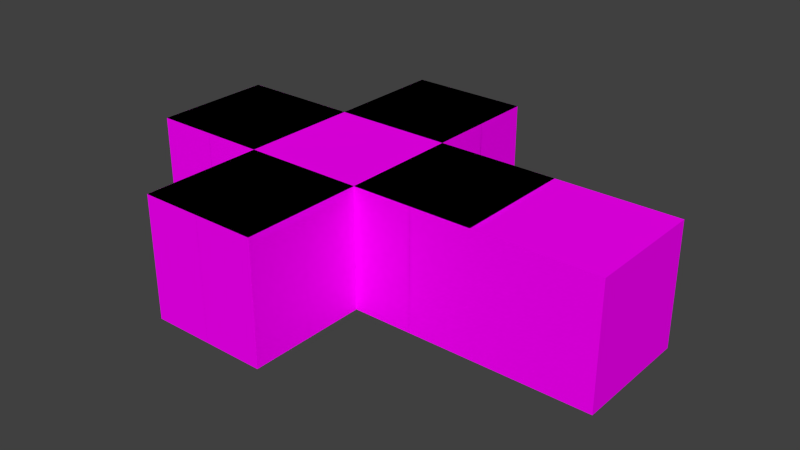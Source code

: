 # Source: Wall.blend  (saved by Blender 2.76.0; exported with 4.5.12 LTS)
import bpy
from mathutils import Matrix  # noqa: F401  (used for matrix-valued properties, if any)

bpy.ops.wm.read_factory_settings(use_empty=True)
scene = bpy.context.scene
scene.name = 'Scene'

# ---- collections
col_collection_1 = bpy.data.collections.new('Collection 1'); scene.collection.children.link(col_collection_1)

# ---- images (referenced by path relative to the original .blend; pixels are not part of the script)
import os
ASSET_DIR = os.environ.get("B2B_ASSET_DIR", "")  # directory of the original .blend (textures are referenced by path, not embedded)
HERE = os.path.dirname(os.path.abspath(__file__))  # packed textures are extracted next to this script under _unpacked/

def load_image(name, relpath, width, height, colorspace="sRGB"):
    """Load a texture the original file referenced (path relative to the .blend, or extracted next to this script)."""
    p = next((c for c in (os.path.join(HERE, relpath), os.path.join(ASSET_DIR, relpath)) if relpath and os.path.exists(c)), "")
    if p:
        img = bpy.data.images.load(p, check_existing=True)
        img.name = name
    else:  # same state as the original file: an image datablock whose file is absent (Cycles renders it pink)
        img = bpy.data.images.new(name, width, height)
        img.source = "FILE"
        img.filepath = "//" + (relpath or name)
    img.colorspace_settings.name = colorspace
    return img
img_destructwall = load_image('DestructWall', 'DestructWallDiffuseColor.png', 1024, 1024, 'sRGB')

# ---- materials (node trees are filled in below, after node groups)
mat_destructwall = bpy.data.materials.new('DestructWall')
mat_destructwall.alpha_threshold = 0.0
mat_destructwall.roughness = 0.5

# ---- material node trees
mat_destructwall.use_nodes = True; mat_destructwall.node_tree.nodes.clear()
_N = mat_destructwall.node_tree.nodes; _L = mat_destructwall.node_tree.links
n0 = _N.new('ShaderNodeBsdfDiffuse'); n0.name = 'Diffuse BSDF'; n0.location = (113, 388)
n1 = _N.new('ShaderNodeOutputMaterial'); n1.name = 'Material Output'; n1.location = (327, 383)
n2 = _N.new('ShaderNodeTexImage'); n2.name = 'Image Texture'; n2.location = (-164, 527)
n2.width = 222
n2.image = img_destructwall
_L.new(n0.outputs[0], n1.inputs[0])
_L.new(n2.outputs[0], n0.inputs[0])
n1.is_active_output = True

# ---- world
world_world = bpy.data.worlds.new('World'); scene.world = world_world
world_world.color = (0.05088, 0.05088, 0.05088)
world_world.use_sun_shadow = False
world_world.sun_shadow_jitter_overblur = 0.0
world_world.cycles.sampling_method = 'MANUAL'
world_world.cycles.sample_map_resolution = 256

# ---- meshes
me_cube_017 = bpy.data.meshes.new('Cube.017')
me_cube_017.from_pydata([(1.0, 1.0, 0.0), (1.0, -1.0, 0.0), (-1.0, -1.0, 0.0), (-1.0, 1.0, 0.0), (1.0, 1.0, 2.0), (1.0, -1.0, 2.0), (-1.0, -1.0, 2.0), (-1.0, 1.0, 2.0)], [], [(0, 1, 2, 3), (4, 7, 6, 5), (0, 4, 5, 1), (1, 5, 6, 2), (2, 6, 7, 3), (4, 0, 3, 7)])
_uv = me_cube_017.uv_layers.new(name='UVMap')
_uv.uv.foreach_set('vector', [0.6666, 0.3334, 0.6666, 0.0001156, 0.9999, 0.0001154, 0.9999, 0.3334, 0.3334, 0.3334, 0.0001155, 0.3334, 0.0001154, 0.0001158, 0.3334, 0.0001157, 0.6666, 0.3334, 0.3334, 0.3334, 0.3334, 0.0001157, 0.6666, 0.0001156, 0.0001154, 0.6669, 0.0001155, 0.3336, 0.3334, 0.3336, 0.3334, 0.6669, 0.3334, 0.6669, 0.3334, 0.3336, 0.6666, 0.3336, 0.6666, 0.6669, 0.9999, 0.3336, 0.9999, 0.6669, 0.6666, 0.6669, 0.6666, 0.3336])
me_cube_017.materials.append(mat_destructwall)
me_cube_017.use_remesh_preserve_volume = False
me_cube_017.use_remesh_preserve_attributes = False
me_cube_017.use_mirror_vertex_groups = False
me_cube_017.update()
me_cube_016 = bpy.data.meshes.new('Cube.016')
me_cube_016.from_pydata([(1.0, 1.0, 0.0), (1.0, -1.0, 0.0), (-1.0, -1.0, 0.0), (-1.0, 1.0, 0.0), (1.0, 1.0, 2.0), (1.0, -1.0, 2.0), (-1.0, -1.0, 2.0), (-1.0, 1.0, 2.0)], [], [(0, 1, 2, 3), (4, 7, 6, 5), (0, 4, 5, 1), (1, 5, 6, 2), (2, 6, 7, 3), (4, 0, 3, 7)])
_uv = me_cube_016.uv_layers.new(name='UVMap')
_uv.uv.foreach_set('vector', [0.6666, 0.3334, 0.6666, 0.0001156, 0.9999, 0.0001154, 0.9999, 0.3334, 0.3334, 0.3334, 0.0001155, 0.3334, 0.0001154, 0.0001158, 0.3334, 0.0001157, 0.6666, 0.3334, 0.3334, 0.3334, 0.3334, 0.0001157, 0.6666, 0.0001156, 0.0001154, 0.6669, 0.0001155, 0.3336, 0.3334, 0.3336, 0.3334, 0.6669, 0.3334, 0.6669, 0.3334, 0.3336, 0.6666, 0.3336, 0.6666, 0.6669, 0.9999, 0.3336, 0.9999, 0.6669, 0.6666, 0.6669, 0.6666, 0.3336])
me_cube_016.materials.append(mat_destructwall)
me_cube_016.use_remesh_preserve_volume = False
me_cube_016.use_remesh_preserve_attributes = False
me_cube_016.use_mirror_vertex_groups = False
me_cube_016.update()
me_cube_015 = bpy.data.meshes.new('Cube.015')
me_cube_015.from_pydata([(1.0, 1.0, 0.0), (1.0, -1.0, 0.0), (-1.0, -1.0, 0.0), (-1.0, 1.0, 0.0), (1.0, 1.0, 2.0), (1.0, -1.0, 2.0), (-1.0, -1.0, 2.0), (-1.0, 1.0, 2.0)], [], [(0, 1, 2, 3), (4, 7, 6, 5), (0, 4, 5, 1), (1, 5, 6, 2), (2, 6, 7, 3), (4, 0, 3, 7)])
_uv = me_cube_015.uv_layers.new(name='UVMap')
_uv.uv.foreach_set('vector', [0.6666, 0.3334, 0.6666, 0.0001156, 0.9999, 0.0001154, 0.9999, 0.3334, 0.3334, 0.3334, 0.0001155, 0.3334, 0.0001154, 0.0001158, 0.3334, 0.0001157, 0.6666, 0.3334, 0.3334, 0.3334, 0.3334, 0.0001157, 0.6666, 0.0001156, 0.0001154, 0.6669, 0.0001155, 0.3336, 0.3334, 0.3336, 0.3334, 0.6669, 0.3334, 0.6669, 0.3334, 0.3336, 0.6666, 0.3336, 0.6666, 0.6669, 0.9999, 0.3336, 0.9999, 0.6669, 0.6666, 0.6669, 0.6666, 0.3336])
me_cube_015.materials.append(mat_destructwall)
me_cube_015.use_remesh_preserve_volume = False
me_cube_015.use_remesh_preserve_attributes = False
me_cube_015.use_mirror_vertex_groups = False
me_cube_015.update()
me_cube_014 = bpy.data.meshes.new('Cube.014')
me_cube_014.from_pydata([(1.0, 1.0, 0.0), (1.0, -1.0, 0.0), (-1.0, -1.0, 0.0), (-1.0, 1.0, 0.0), (1.0, 1.0, 2.0), (1.0, -1.0, 2.0), (-1.0, -1.0, 2.0), (-1.0, 1.0, 2.0)], [], [(0, 1, 2, 3), (4, 7, 6, 5), (0, 4, 5, 1), (1, 5, 6, 2), (2, 6, 7, 3), (4, 0, 3, 7)])
_uv = me_cube_014.uv_layers.new(name='UVMap')
_uv.uv.foreach_set('vector', [0.6666, 0.3334, 0.6666, 0.0001156, 0.9999, 0.0001154, 0.9999, 0.3334, 0.3334, 0.3334, 0.0001155, 0.3334, 0.0001154, 0.0001158, 0.3334, 0.0001157, 0.6666, 0.3334, 0.3334, 0.3334, 0.3334, 0.0001157, 0.6666, 0.0001156, 0.0001154, 0.6669, 0.0001155, 0.3336, 0.3334, 0.3336, 0.3334, 0.6669, 0.3334, 0.6669, 0.3334, 0.3336, 0.6666, 0.3336, 0.6666, 0.6669, 0.9999, 0.3336, 0.9999, 0.6669, 0.6666, 0.6669, 0.6666, 0.3336])
me_cube_014.materials.append(mat_destructwall)
me_cube_014.use_remesh_preserve_volume = False
me_cube_014.use_remesh_preserve_attributes = False
me_cube_014.use_mirror_vertex_groups = False
me_cube_014.update()
me_cube_013 = bpy.data.meshes.new('Cube.013')
me_cube_013.from_pydata([(1.0, 1.0, 0.0), (1.0, -1.0, 0.0), (-1.0, -1.0, 0.0), (-1.0, 1.0, 0.0), (1.0, 1.0, 2.0), (1.0, -1.0, 2.0), (-1.0, -1.0, 2.0), (-1.0, 1.0, 2.0)], [], [(0, 1, 2, 3), (4, 7, 6, 5), (0, 4, 5, 1), (1, 5, 6, 2), (2, 6, 7, 3), (4, 0, 3, 7)])
_uv = me_cube_013.uv_layers.new(name='UVMap')
_uv.uv.foreach_set('vector', [0.6666, 0.3334, 0.6666, 0.0001156, 0.9999, 0.0001154, 0.9999, 0.3334, 0.3334, 0.3334, 0.0001155, 0.3334, 0.0001154, 0.0001158, 0.3334, 0.0001157, 0.6666, 0.3334, 0.3334, 0.3334, 0.3334, 0.0001157, 0.6666, 0.0001156, 0.0001154, 0.6669, 0.0001155, 0.3336, 0.3334, 0.3336, 0.3334, 0.6669, 0.3334, 0.6669, 0.3334, 0.3336, 0.6666, 0.3336, 0.6666, 0.6669, 0.9999, 0.3336, 0.9999, 0.6669, 0.6666, 0.6669, 0.6666, 0.3336])
me_cube_013.materials.append(mat_destructwall)
me_cube_013.use_remesh_preserve_volume = False
me_cube_013.use_remesh_preserve_attributes = False
me_cube_013.use_mirror_vertex_groups = False
me_cube_013.update()
me_cube_012 = bpy.data.meshes.new('Cube.012')
me_cube_012.from_pydata([(1.0, 1.0, 0.0), (1.0, -1.0, 0.0), (-1.0, -1.0, 0.0), (-1.0, 1.0, 0.0), (1.0, 1.0, 2.0), (1.0, -1.0, 2.0), (-1.0, -1.0, 2.0), (-1.0, 1.0, 2.0)], [], [(0, 1, 2, 3), (4, 7, 6, 5), (0, 4, 5, 1), (1, 5, 6, 2), (2, 6, 7, 3), (4, 0, 3, 7)])
_uv = me_cube_012.uv_layers.new(name='UVMap')
_uv.uv.foreach_set('vector', [0.6666, 0.3334, 0.6666, 0.0001156, 0.9999, 0.0001154, 0.9999, 0.3334, 0.3334, 0.3334, 0.0001155, 0.3334, 0.0001154, 0.0001158, 0.3334, 0.0001157, 0.6666, 0.3334, 0.3334, 0.3334, 0.3334, 0.0001157, 0.6666, 0.0001156, 0.0001154, 0.6669, 0.0001155, 0.3336, 0.3334, 0.3336, 0.3334, 0.6669, 0.3334, 0.6669, 0.3334, 0.3336, 0.6666, 0.3336, 0.6666, 0.6669, 0.9999, 0.3336, 0.9999, 0.6669, 0.6666, 0.6669, 0.6666, 0.3336])
me_cube_012.materials.append(mat_destructwall)
me_cube_012.use_remesh_preserve_volume = False
me_cube_012.use_remesh_preserve_attributes = False
me_cube_012.use_mirror_vertex_groups = False
me_cube_012.update()
me_cube_011 = bpy.data.meshes.new('Cube.011')
me_cube_011.from_pydata([(1.0, 1.0, 0.0), (1.0, -1.0, 0.0), (-1.0, -1.0, 0.0), (-1.0, 1.0, 0.0), (1.0, 1.0, 2.0), (1.0, -1.0, 2.0), (-1.0, -1.0, 2.0), (-1.0, 1.0, 2.0)], [], [(0, 1, 2, 3), (4, 7, 6, 5), (0, 4, 5, 1), (1, 5, 6, 2), (2, 6, 7, 3), (4, 0, 3, 7)])
_uv = me_cube_011.uv_layers.new(name='UVMap')
_uv.uv.foreach_set('vector', [0.6666, 0.3334, 0.6666, 0.0001156, 0.9999, 0.0001154, 0.9999, 0.3334, 0.3334, 0.3334, 0.0001155, 0.3334, 0.0001154, 0.0001158, 0.3334, 0.0001157, 0.6666, 0.3334, 0.3334, 0.3334, 0.3334, 0.0001157, 0.6666, 0.0001156, 0.0001154, 0.6669, 0.0001155, 0.3336, 0.3334, 0.3336, 0.3334, 0.6669, 0.3334, 0.6669, 0.3334, 0.3336, 0.6666, 0.3336, 0.6666, 0.6669, 0.9999, 0.3336, 0.9999, 0.6669, 0.6666, 0.6669, 0.6666, 0.3336])
me_cube_011.materials.append(mat_destructwall)
me_cube_011.use_remesh_preserve_volume = False
me_cube_011.use_remesh_preserve_attributes = False
me_cube_011.use_mirror_vertex_groups = False
me_cube_011.update()
me_cube_010 = bpy.data.meshes.new('Cube.010')
me_cube_010.from_pydata([(1.0, 1.0, 0.0), (1.0, -1.0, 0.0), (-1.0, -1.0, 0.0), (-1.0, 1.0, 0.0), (1.0, 1.0, 2.0), (1.0, -1.0, 2.0), (-1.0, -1.0, 2.0), (-1.0, 1.0, 2.0)], [], [(0, 1, 2, 3), (4, 7, 6, 5), (0, 4, 5, 1), (1, 5, 6, 2), (2, 6, 7, 3), (4, 0, 3, 7)])
_uv = me_cube_010.uv_layers.new(name='UVMap')
_uv.uv.foreach_set('vector', [0.6666, 0.3334, 0.6666, 0.0001156, 0.9999, 0.0001154, 0.9999, 0.3334, 0.3334, 0.3334, 0.0001155, 0.3334, 0.0001154, 0.0001158, 0.3334, 0.0001157, 0.6666, 0.3334, 0.3334, 0.3334, 0.3334, 0.0001157, 0.6666, 0.0001156, 0.0001154, 0.6669, 0.0001155, 0.3336, 0.3334, 0.3336, 0.3334, 0.6669, 0.3334, 0.6669, 0.3334, 0.3336, 0.6666, 0.3336, 0.6666, 0.6669, 0.9999, 0.3336, 0.9999, 0.6669, 0.6666, 0.6669, 0.6666, 0.3336])
me_cube_010.materials.append(mat_destructwall)
me_cube_010.use_remesh_preserve_volume = False
me_cube_010.use_remesh_preserve_attributes = False
me_cube_010.use_mirror_vertex_groups = False
me_cube_010.update()
me_cube_009 = bpy.data.meshes.new('Cube.009')
me_cube_009.from_pydata([(1.0, 1.0, 0.0), (1.0, -1.0, 0.0), (-1.0, -1.0, 0.0), (-1.0, 1.0, 0.0), (1.0, 1.0, 2.0), (1.0, -1.0, 2.0), (-1.0, -1.0, 2.0), (-1.0, 1.0, 2.0)], [], [(0, 1, 2, 3), (4, 7, 6, 5), (0, 4, 5, 1), (1, 5, 6, 2), (2, 6, 7, 3), (4, 0, 3, 7)])
_uv = me_cube_009.uv_layers.new(name='UVMap')
_uv.uv.foreach_set('vector', [0.6666, 0.3334, 0.6666, 0.0001156, 0.9999, 0.0001154, 0.9999, 0.3334, 0.3334, 0.3334, 0.0001155, 0.3334, 0.0001154, 0.0001158, 0.3334, 0.0001157, 0.6666, 0.3334, 0.3334, 0.3334, 0.3334, 0.0001157, 0.6666, 0.0001156, 0.0001154, 0.6669, 0.0001155, 0.3336, 0.3334, 0.3336, 0.3334, 0.6669, 0.3334, 0.6669, 0.3334, 0.3336, 0.6666, 0.3336, 0.6666, 0.6669, 0.9999, 0.3336, 0.9999, 0.6669, 0.6666, 0.6669, 0.6666, 0.3336])
me_cube_009.materials.append(mat_destructwall)
me_cube_009.use_remesh_preserve_volume = False
me_cube_009.use_remesh_preserve_attributes = False
me_cube_009.use_mirror_vertex_groups = False
me_cube_009.update()
me_cube = bpy.data.meshes.new('Cube')
me_cube.from_pydata([(1.0, 1.0, 0.0), (1.0, -1.0, 0.0), (-1.0, -1.0, 0.0), (-1.0, 1.0, 0.0), (1.0, 1.0, 2.0), (1.0, -1.0, 2.0), (-1.0, -1.0, 2.0), (-1.0, 1.0, 2.0)], [], [(0, 1, 2, 3), (4, 7, 6, 5), (0, 4, 5, 1), (1, 5, 6, 2), (2, 6, 7, 3), (4, 0, 3, 7)])
_uv = me_cube.uv_layers.new(name='UVMap')
_uv.uv.foreach_set('vector', [0.6666, 0.3334, 0.6666, 0.0001156, 0.9999, 0.0001154, 0.9999, 0.3334, 0.3334, 0.3334, 0.0001155, 0.3334, 0.0001154, 0.0001158, 0.3334, 0.0001157, 0.6666, 0.3334, 0.3334, 0.3334, 0.3334, 0.0001157, 0.6666, 0.0001156, 0.0001154, 0.6669, 0.0001155, 0.3336, 0.3334, 0.3336, 0.3334, 0.6669, 0.3334, 0.6669, 0.3334, 0.3336, 0.6666, 0.3336, 0.6666, 0.6669, 0.9999, 0.3336, 0.9999, 0.6669, 0.6666, 0.6669, 0.6666, 0.3336])
me_cube.materials.append(mat_destructwall)
me_cube.use_remesh_preserve_volume = False
me_cube.use_remesh_preserve_attributes = False
me_cube.use_mirror_vertex_groups = False
me_cube.update()

# ---- objects
ob_cube_009 = bpy.data.objects.new('Cube.009', me_cube_017)
ob_cube_008 = bpy.data.objects.new('Cube.008', me_cube_016)
ob_cube_007 = bpy.data.objects.new('Cube.007', me_cube_015)
ob_cube_006 = bpy.data.objects.new('Cube.006', me_cube_014)
ob_cube_005 = bpy.data.objects.new('Cube.005', me_cube_013)
ob_cube_004 = bpy.data.objects.new('Cube.004', me_cube_012)
ob_cube_003 = bpy.data.objects.new('Cube.003', me_cube_011)
ob_cube_002 = bpy.data.objects.new('Cube.002', me_cube_010)
ob_cube_001 = bpy.data.objects.new('Cube.001', me_cube_009)
ob_cube = bpy.data.objects.new('Cube', me_cube)

# ---- transforms, parenting, visibility, modifiers, constraints
ob_cube_009.location = (4.0, 0.0, 0.0)
ob_cube_009.rotation_euler = (0.0, -0.0, -1.571)
ob_cube_009.lock_rotations_4d = False
ob_cube_009.empty_display_type = 'ARROWS'
ob_cube_009.lineart.crease_threshold = 0.0
ob_cube_008.location = (0.0, -2.0, 0.0)
ob_cube_008.rotation_euler = (0.0, -0.0, 3.142)
ob_cube_008.lock_rotations_4d = False
ob_cube_008.empty_display_type = 'ARROWS'
ob_cube_008.lineart.crease_threshold = 0.0
ob_cube_007.location = (0.0, 2.0, 0.0)
ob_cube_007.rotation_euler = (0.0, -0.0, 3.142)
ob_cube_007.lock_rotations_4d = False
ob_cube_007.empty_display_type = 'ARROWS'
ob_cube_007.lineart.crease_threshold = 0.0
ob_cube_006.location = (-2.0, 0.0, 0.0)
ob_cube_006.rotation_euler = (0.0, -0.0, 1.571)
ob_cube_006.lock_rotations_4d = False
ob_cube_006.empty_display_type = 'ARROWS'
ob_cube_006.lineart.crease_threshold = 0.0
ob_cube_005.location = (2.0, 0.0, 0.0)
ob_cube_005.lock_rotations_4d = False
ob_cube_005.empty_display_type = 'ARROWS'
ob_cube_005.lineart.crease_threshold = 0.0
ob_cube_004.location = (0.0, -2.0, 0.0)
ob_cube_004.rotation_euler = (0.0, -0.0, 3.141)
ob_cube_004.lock_rotations_4d = False
ob_cube_004.empty_display_type = 'ARROWS'
ob_cube_004.hide_viewport = True
ob_cube_004.lineart.crease_threshold = 0.0
ob_cube_003.location = (0.0, 2.0, 0.0)
ob_cube_003.rotation_euler = (0.0, -0.0, 1.571)
ob_cube_003.lock_rotations_4d = False
ob_cube_003.empty_display_type = 'ARROWS'
ob_cube_003.hide_viewport = True
ob_cube_003.lineart.crease_threshold = 0.0
ob_cube_002.location = (-2.0, 0.0, 0.0)
ob_cube_002.rotation_euler = (0.0, -0.0, -3.142)
ob_cube_002.lock_rotations_4d = False
ob_cube_002.empty_display_type = 'ARROWS'
ob_cube_002.hide_viewport = True
ob_cube_002.lineart.crease_threshold = 0.0
ob_cube_001.location = (2.0, 0.0, 0.0)
ob_cube_001.rotation_euler = (0.0, -0.0, 1.571)
ob_cube_001.lock_rotations_4d = False
ob_cube_001.empty_display_type = 'ARROWS'
ob_cube_001.hide_viewport = True
ob_cube_001.lineart.crease_threshold = 0.0
ob_cube.location = (0.0, 0.0, 0.0)
ob_cube.lock_rotations_4d = False
ob_cube.empty_display_type = 'ARROWS'
ob_cube.lineart.crease_threshold = 0.0

# ---- collection membership
col_collection_1.objects.link(ob_cube_009)
col_collection_1.objects.link(ob_cube_008)
col_collection_1.objects.link(ob_cube_007)
col_collection_1.objects.link(ob_cube_006)
col_collection_1.objects.link(ob_cube_005)
col_collection_1.objects.link(ob_cube_004)
col_collection_1.objects.link(ob_cube_003)
col_collection_1.objects.link(ob_cube_002)
col_collection_1.objects.link(ob_cube_001)
col_collection_1.objects.link(ob_cube)

# ---- scene / render settings (as saved in the file)
scene.frame_start = 1; scene.frame_end = 250; scene.frame_set(1)
scene.render.engine = 'CYCLES'
scene.render.resolution_percentage = 50
scene.render.dither_intensity = 0.0
scene.cycles.use_denoising = False
scene.cycles.samples = 10
scene.cycles.sampling_pattern = 'TABULATED_SOBOL'
scene.cycles.light_sampling_threshold = 0.0
scene.cycles.use_adaptive_sampling = False
scene.cycles.use_light_tree = False
scene.cycles.blur_glossy = 0.0
scene.cycles.pixel_filter_type = 'GAUSSIAN'
scene.cycles.sample_clamp_indirect = 0.0
scene.view_settings.view_transform = 'Standard'
bpy.context.view_layer.update()

# ---- added for rendering (the .blend has no active camera and no usable light): camera, sun
cam_auto = bpy.data.cameras.new('AutoCamera')
cam_auto.lens = 50.0
cam_auto.sensor_width = 36.0
cam_auto.clip_end = 1000.0
ob_auto_camera = bpy.data.objects.new('AutoCamera', cam_auto)
scene.collection.objects.link(ob_auto_camera)
ob_auto_camera.location = (10.4355, -11.3226, 8.54838)
ob_auto_camera.rotation_euler = (1.09748, -7.21219e-08, 0.694738)
scene.camera = ob_auto_camera
light_auto_sun = bpy.data.lights.new('AutoSun', 'SUN')
light_auto_sun.energy = 3.0
light_auto_sun.angle = 0.0523599
ob_auto_sun = bpy.data.objects.new('AutoSun', light_auto_sun)
scene.collection.objects.link(ob_auto_sun)
ob_auto_sun.rotation_euler = (0.872665, 0.174533, 0.523599)
bpy.context.view_layer.update()
